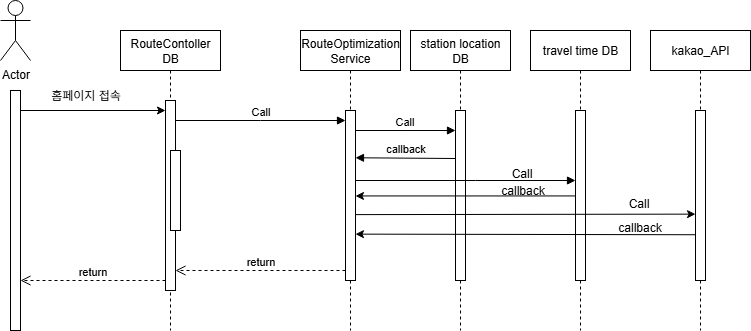

The diagram above was exported from draw.io. Its source (the exported page's mxGraphModel, read from the mxfile embedded in the PNG):
<mxGraphModel dx="1429" dy="840" grid="1" gridSize="10" guides="1" tooltips="1" connect="1" arrows="1" fold="1" page="1" pageScale="1" pageWidth="850" pageHeight="1100" math="0" shadow="0">
  <root>
    <mxCell id="0" />
    <mxCell id="1" parent="0" />
    <mxCell id="aM9ryv3xv72pqoxQDRHE-1" value="RouteContoller&lt;div&gt;DB&lt;/div&gt;" style="shape=umlLifeline;perimeter=lifelinePerimeter;whiteSpace=wrap;html=1;container=0;dropTarget=0;collapsible=0;recursiveResize=0;outlineConnect=0;portConstraint=eastwest;newEdgeStyle={&quot;edgeStyle&quot;:&quot;elbowEdgeStyle&quot;,&quot;elbow&quot;:&quot;vertical&quot;,&quot;curved&quot;:0,&quot;rounded&quot;:0};" parent="1" vertex="1">
      <mxGeometry x="200" y="60" width="100" height="300" as="geometry" />
    </mxCell>
    <mxCell id="aM9ryv3xv72pqoxQDRHE-2" value="" style="html=1;points=[];perimeter=orthogonalPerimeter;outlineConnect=0;targetShapes=umlLifeline;portConstraint=eastwest;newEdgeStyle={&quot;edgeStyle&quot;:&quot;elbowEdgeStyle&quot;,&quot;elbow&quot;:&quot;vertical&quot;,&quot;curved&quot;:0,&quot;rounded&quot;:0};" parent="aM9ryv3xv72pqoxQDRHE-1" vertex="1">
      <mxGeometry x="45" y="70" width="10" height="190" as="geometry" />
    </mxCell>
    <mxCell id="aM9ryv3xv72pqoxQDRHE-4" value="" style="html=1;points=[];perimeter=orthogonalPerimeter;outlineConnect=0;targetShapes=umlLifeline;portConstraint=eastwest;newEdgeStyle={&quot;edgeStyle&quot;:&quot;elbowEdgeStyle&quot;,&quot;elbow&quot;:&quot;vertical&quot;,&quot;curved&quot;:0,&quot;rounded&quot;:0};" parent="aM9ryv3xv72pqoxQDRHE-1" vertex="1">
      <mxGeometry x="50" y="120" width="10" height="80" as="geometry" />
    </mxCell>
    <mxCell id="aM9ryv3xv72pqoxQDRHE-5" value="RouteOptimization&lt;div&gt;Service&lt;/div&gt;" style="shape=umlLifeline;perimeter=lifelinePerimeter;whiteSpace=wrap;html=1;container=0;dropTarget=0;collapsible=0;recursiveResize=0;outlineConnect=0;portConstraint=eastwest;newEdgeStyle={&quot;edgeStyle&quot;:&quot;elbowEdgeStyle&quot;,&quot;elbow&quot;:&quot;vertical&quot;,&quot;curved&quot;:0,&quot;rounded&quot;:0};" parent="1" vertex="1">
      <mxGeometry x="380" y="60" width="100" height="300" as="geometry" />
    </mxCell>
    <mxCell id="aM9ryv3xv72pqoxQDRHE-6" value="" style="html=1;points=[];perimeter=orthogonalPerimeter;outlineConnect=0;targetShapes=umlLifeline;portConstraint=eastwest;newEdgeStyle={&quot;edgeStyle&quot;:&quot;elbowEdgeStyle&quot;,&quot;elbow&quot;:&quot;vertical&quot;,&quot;curved&quot;:0,&quot;rounded&quot;:0};" parent="aM9ryv3xv72pqoxQDRHE-5" vertex="1">
      <mxGeometry x="45" y="80" width="10" height="170" as="geometry" />
    </mxCell>
    <mxCell id="aM9ryv3xv72pqoxQDRHE-7" value="Call" style="html=1;verticalAlign=bottom;endArrow=block;edgeStyle=elbowEdgeStyle;elbow=vertical;curved=0;rounded=0;" parent="1" edge="1">
      <mxGeometry x="-0.002" relative="1" as="geometry">
        <mxPoint x="255" y="150" as="sourcePoint" />
        <Array as="points">
          <mxPoint x="340" y="150" />
        </Array>
        <mxPoint x="425" y="150" as="targetPoint" />
        <mxPoint as="offset" />
      </mxGeometry>
    </mxCell>
    <mxCell id="aM9ryv3xv72pqoxQDRHE-8" value="return" style="html=1;verticalAlign=bottom;endArrow=open;dashed=1;endSize=8;edgeStyle=elbowEdgeStyle;elbow=vertical;curved=0;rounded=0;" parent="1" source="aM9ryv3xv72pqoxQDRHE-6" target="aM9ryv3xv72pqoxQDRHE-2" edge="1">
      <mxGeometry relative="1" as="geometry">
        <mxPoint x="355" y="225" as="targetPoint" />
        <Array as="points">
          <mxPoint x="350" y="300" />
        </Array>
      </mxGeometry>
    </mxCell>
    <mxCell id="Z_8gYKawIiXHCG4k5zTM-11" value="travel time DB" style="shape=umlLifeline;perimeter=lifelinePerimeter;whiteSpace=wrap;html=1;container=0;dropTarget=0;collapsible=0;recursiveResize=0;outlineConnect=0;portConstraint=eastwest;newEdgeStyle={&quot;edgeStyle&quot;:&quot;elbowEdgeStyle&quot;,&quot;elbow&quot;:&quot;vertical&quot;,&quot;curved&quot;:0,&quot;rounded&quot;:0};" vertex="1" parent="1">
      <mxGeometry x="610" y="60" width="100" height="300" as="geometry" />
    </mxCell>
    <mxCell id="Z_8gYKawIiXHCG4k5zTM-12" value="" style="html=1;points=[];perimeter=orthogonalPerimeter;outlineConnect=0;targetShapes=umlLifeline;portConstraint=eastwest;newEdgeStyle={&quot;edgeStyle&quot;:&quot;elbowEdgeStyle&quot;,&quot;elbow&quot;:&quot;vertical&quot;,&quot;curved&quot;:0,&quot;rounded&quot;:0};" vertex="1" parent="Z_8gYKawIiXHCG4k5zTM-11">
      <mxGeometry x="45" y="80" width="10" height="170" as="geometry" />
    </mxCell>
    <mxCell id="Z_8gYKawIiXHCG4k5zTM-13" value="kakao_API" style="shape=umlLifeline;perimeter=lifelinePerimeter;whiteSpace=wrap;html=1;container=0;dropTarget=0;collapsible=0;recursiveResize=0;outlineConnect=0;portConstraint=eastwest;newEdgeStyle={&quot;edgeStyle&quot;:&quot;elbowEdgeStyle&quot;,&quot;elbow&quot;:&quot;vertical&quot;,&quot;curved&quot;:0,&quot;rounded&quot;:0};" vertex="1" parent="1">
      <mxGeometry x="730" y="60" width="100" height="300" as="geometry" />
    </mxCell>
    <mxCell id="Z_8gYKawIiXHCG4k5zTM-14" value="" style="html=1;points=[];perimeter=orthogonalPerimeter;outlineConnect=0;targetShapes=umlLifeline;portConstraint=eastwest;newEdgeStyle={&quot;edgeStyle&quot;:&quot;elbowEdgeStyle&quot;,&quot;elbow&quot;:&quot;vertical&quot;,&quot;curved&quot;:0,&quot;rounded&quot;:0};" vertex="1" parent="Z_8gYKawIiXHCG4k5zTM-13">
      <mxGeometry x="45" y="80" width="10" height="170" as="geometry" />
    </mxCell>
    <mxCell id="Z_8gYKawIiXHCG4k5zTM-15" value="Actor" style="shape=umlActor;verticalLabelPosition=bottom;verticalAlign=top;html=1;outlineConnect=0;" vertex="1" parent="1">
      <mxGeometry x="80" y="30" width="30" height="60" as="geometry" />
    </mxCell>
    <mxCell id="Z_8gYKawIiXHCG4k5zTM-19" value="" style="html=1;points=[];perimeter=orthogonalPerimeter;outlineConnect=0;targetShapes=umlLifeline;portConstraint=eastwest;newEdgeStyle={&quot;edgeStyle&quot;:&quot;elbowEdgeStyle&quot;,&quot;elbow&quot;:&quot;vertical&quot;,&quot;curved&quot;:0,&quot;rounded&quot;:0};" vertex="1" parent="1">
      <mxGeometry x="90" y="120" width="10" height="240" as="geometry" />
    </mxCell>
    <mxCell id="Z_8gYKawIiXHCG4k5zTM-24" value="" style="endArrow=classic;html=1;rounded=0;" edge="1" parent="1" target="aM9ryv3xv72pqoxQDRHE-2">
      <mxGeometry width="50" height="50" relative="1" as="geometry">
        <mxPoint x="100" y="140" as="sourcePoint" />
        <mxPoint x="240" y="140" as="targetPoint" />
      </mxGeometry>
    </mxCell>
    <mxCell id="Z_8gYKawIiXHCG4k5zTM-25" value="홈페이지 접속" style="text;html=1;align=center;verticalAlign=middle;resizable=0;points=[];autosize=1;strokeColor=none;fillColor=none;" vertex="1" parent="1">
      <mxGeometry x="120" y="110" width="90" height="30" as="geometry" />
    </mxCell>
    <mxCell id="Z_8gYKawIiXHCG4k5zTM-26" value="station location DB" style="shape=umlLifeline;perimeter=lifelinePerimeter;whiteSpace=wrap;html=1;container=0;dropTarget=0;collapsible=0;recursiveResize=0;outlineConnect=0;portConstraint=eastwest;newEdgeStyle={&quot;edgeStyle&quot;:&quot;elbowEdgeStyle&quot;,&quot;elbow&quot;:&quot;vertical&quot;,&quot;curved&quot;:0,&quot;rounded&quot;:0};" vertex="1" parent="1">
      <mxGeometry x="490" y="60" width="100" height="300" as="geometry" />
    </mxCell>
    <mxCell id="Z_8gYKawIiXHCG4k5zTM-27" value="" style="html=1;points=[];perimeter=orthogonalPerimeter;outlineConnect=0;targetShapes=umlLifeline;portConstraint=eastwest;newEdgeStyle={&quot;edgeStyle&quot;:&quot;elbowEdgeStyle&quot;,&quot;elbow&quot;:&quot;vertical&quot;,&quot;curved&quot;:0,&quot;rounded&quot;:0};" vertex="1" parent="Z_8gYKawIiXHCG4k5zTM-26">
      <mxGeometry x="45" y="80" width="10" height="170" as="geometry" />
    </mxCell>
    <mxCell id="Z_8gYKawIiXHCG4k5zTM-28" value="Call" style="html=1;verticalAlign=bottom;endArrow=block;edgeStyle=elbowEdgeStyle;elbow=horizontal;curved=0;rounded=0;" edge="1" parent="1">
      <mxGeometry x="-0.002" relative="1" as="geometry">
        <mxPoint x="435" y="160" as="sourcePoint" />
        <Array as="points" />
        <mxPoint x="535" y="160" as="targetPoint" />
        <mxPoint as="offset" />
      </mxGeometry>
    </mxCell>
    <mxCell id="Z_8gYKawIiXHCG4k5zTM-29" value="" style="html=1;verticalAlign=bottom;endArrow=block;edgeStyle=elbowEdgeStyle;elbow=horizontal;curved=0;rounded=0;" edge="1" parent="1" source="aM9ryv3xv72pqoxQDRHE-6" target="Z_8gYKawIiXHCG4k5zTM-12">
      <mxGeometry x="-0.002" relative="1" as="geometry">
        <mxPoint x="440" y="209.89" as="sourcePoint" />
        <Array as="points">
          <mxPoint x="555" y="210" />
        </Array>
        <mxPoint x="650" y="210" as="targetPoint" />
        <mxPoint as="offset" />
      </mxGeometry>
    </mxCell>
    <mxCell id="Z_8gYKawIiXHCG4k5zTM-31" value="Call" style="text;html=1;align=center;verticalAlign=middle;resizable=0;points=[];autosize=1;strokeColor=none;fillColor=none;" vertex="1" parent="1">
      <mxGeometry x="581" y="188" width="40" height="30" as="geometry" />
    </mxCell>
    <mxCell id="Z_8gYKawIiXHCG4k5zTM-32" value="callback" style="html=1;verticalAlign=bottom;endArrow=block;edgeStyle=elbowEdgeStyle;elbow=vertical;curved=0;rounded=0;" edge="1" parent="1" target="aM9ryv3xv72pqoxQDRHE-6">
      <mxGeometry relative="1" as="geometry">
        <mxPoint x="535" y="188" as="sourcePoint" />
        <Array as="points" />
        <mxPoint x="440" y="190" as="targetPoint" />
      </mxGeometry>
    </mxCell>
    <mxCell id="Z_8gYKawIiXHCG4k5zTM-37" value="&lt;font&gt;callback&lt;/font&gt;" style="text;html=1;align=center;verticalAlign=middle;resizable=0;points=[];autosize=1;strokeColor=none;fillColor=none;" vertex="1" parent="1">
      <mxGeometry x="567" y="205" width="70" height="30" as="geometry" />
    </mxCell>
    <mxCell id="Z_8gYKawIiXHCG4k5zTM-39" style="edgeStyle=elbowEdgeStyle;rounded=0;orthogonalLoop=1;jettySize=auto;html=1;elbow=vertical;curved=0;" edge="1" parent="1" source="Z_8gYKawIiXHCG4k5zTM-12" target="aM9ryv3xv72pqoxQDRHE-6">
      <mxGeometry relative="1" as="geometry">
        <mxPoint x="650" y="229.99559322033895" as="sourcePoint" />
        <mxPoint x="430" y="230" as="targetPoint" />
      </mxGeometry>
    </mxCell>
    <mxCell id="Z_8gYKawIiXHCG4k5zTM-40" style="edgeStyle=elbowEdgeStyle;rounded=0;orthogonalLoop=1;jettySize=auto;html=1;elbow=vertical;curved=0;" edge="1" parent="1">
      <mxGeometry relative="1" as="geometry">
        <mxPoint x="435" y="244.1111111111111" as="sourcePoint" />
        <mxPoint x="775" y="244.1111111111111" as="targetPoint" />
      </mxGeometry>
    </mxCell>
    <mxCell id="Z_8gYKawIiXHCG4k5zTM-41" style="edgeStyle=elbowEdgeStyle;rounded=0;orthogonalLoop=1;jettySize=auto;html=1;elbow=vertical;curved=0;" edge="1" parent="1">
      <mxGeometry relative="1" as="geometry">
        <mxPoint x="775" y="264.2380952380952" as="sourcePoint" />
        <mxPoint x="435" y="264.2380952380952" as="targetPoint" />
      </mxGeometry>
    </mxCell>
    <mxCell id="Z_8gYKawIiXHCG4k5zTM-44" value="&lt;font&gt;callback&lt;/font&gt;" style="text;html=1;align=center;verticalAlign=middle;resizable=0;points=[];autosize=1;strokeColor=none;fillColor=none;" vertex="1" parent="1">
      <mxGeometry x="684" y="242" width="70" height="30" as="geometry" />
    </mxCell>
    <mxCell id="Z_8gYKawIiXHCG4k5zTM-45" value="Call" style="text;html=1;align=center;verticalAlign=middle;resizable=0;points=[];autosize=1;strokeColor=none;fillColor=none;" vertex="1" parent="1">
      <mxGeometry x="698" y="218" width="40" height="30" as="geometry" />
    </mxCell>
    <mxCell id="Z_8gYKawIiXHCG4k5zTM-46" value="return" style="html=1;verticalAlign=bottom;endArrow=open;dashed=1;endSize=8;edgeStyle=elbowEdgeStyle;elbow=vertical;curved=0;rounded=0;" edge="1" parent="1" source="aM9ryv3xv72pqoxQDRHE-2" target="Z_8gYKawIiXHCG4k5zTM-19">
      <mxGeometry relative="1" as="geometry">
        <mxPoint x="110" y="310" as="targetPoint" />
        <Array as="points">
          <mxPoint x="175" y="310" />
        </Array>
        <mxPoint x="240" y="310" as="sourcePoint" />
      </mxGeometry>
    </mxCell>
  </root>
</mxGraphModel>